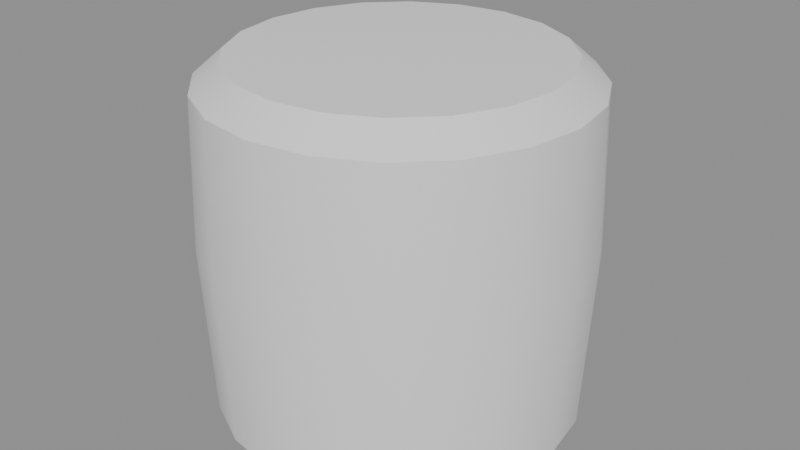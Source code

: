 # Source: round_bale.blend  (saved by Blender 5.2.44; exported with 4.5.12 LTS)
import bpy
from mathutils import Matrix  # noqa: F401  (used for matrix-valued properties, if any)

bpy.ops.wm.read_factory_settings(use_empty=True)
scene = bpy.context.scene
scene.name = 'Scene'

# ---- meshes
me_rubber = bpy.data.meshes.new('rubber')
me_rubber.from_pydata([(0.525, 0.0, 0.0), (0.4993, 0.1622, 0.0), (0.4247, 0.3086, 0.0), (0.3086, 0.4247, 0.0), (0.1622, 0.4993, 0.0), (3.215e-17, 0.525, 0.0), (-0.1622, 0.4993, 0.0), (-0.3086, 0.4247, 0.0), (-0.4247, 0.3086, 0.0), (-0.4993, 0.1622, 0.0), (-0.525, 6.429e-17, 0.0), (-0.4993, -0.1622, 0.0), (-0.4247, -0.3086, 0.0), (-0.3086, -0.4247, 0.0), (-0.1622, -0.4993, 0.0), (-9.644e-17, -0.525, 0.0), (0.1622, -0.4993, 0.0), (0.3086, -0.4247, 0.0), (0.4247, -0.3086, 0.0), (0.4993, -0.1622, 0.0), (0.55, 0.0, 0.5), (0.5231, 0.17, 0.5), (0.445, 0.3233, 0.5), (0.3233, 0.445, 0.5), (0.17, 0.5231, 0.5), (3.368e-17, 0.55, 0.5), (-0.17, 0.5231, 0.5), (-0.3233, 0.445, 0.5), (-0.445, 0.3233, 0.5), (-0.5231, 0.17, 0.5), (-0.55, 6.736e-17, 0.5), (-0.5231, -0.17, 0.5), (-0.445, -0.3233, 0.5), (-0.3233, -0.445, 0.5), (-0.17, -0.5231, 0.5), (-1.01e-16, -0.55, 0.5), (0.17, -0.5231, 0.5), (0.3233, -0.445, 0.5), (0.445, -0.3233, 0.5), (0.5231, -0.17, 0.5), (0.535, 0.0, 0.93), (0.5088, 0.1653, 0.93), (0.4328, 0.3145, 0.93), (0.3145, 0.4328, 0.93), (0.1653, 0.5088, 0.93), (3.276e-17, 0.535, 0.93), (-0.1653, 0.5088, 0.93), (-0.3145, 0.4328, 0.93), (-0.4328, 0.3145, 0.93), (-0.5088, 0.1653, 0.93), (-0.535, 6.552e-17, 0.93), (-0.5088, -0.1653, 0.93), (-0.4328, -0.3145, 0.93), (-0.3145, -0.4328, 0.93), (-0.1653, -0.5088, 0.93), (-9.828e-17, -0.535, 0.93), (0.1653, -0.5088, 0.93), (0.3145, -0.4328, 0.93), (0.4328, -0.3145, 0.93), (0.5088, -0.1653, 0.93), (0.455, 0.0, 1.0), (0.4327, 0.1406, 1.0), (0.3681, 0.2674, 1.0), (0.2674, 0.3681, 1.0), (0.1406, 0.4327, 1.0), (2.786e-17, 0.455, 1.0), (-0.1406, 0.4327, 1.0), (-0.2674, 0.3681, 1.0), (-0.3681, 0.2674, 1.0), (-0.4327, 0.1406, 1.0), (-0.455, 5.572e-17, 1.0), (-0.4327, -0.1406, 1.0), (-0.3681, -0.2674, 1.0), (-0.2674, -0.3681, 1.0), (-0.1406, -0.4327, 1.0), (-8.358e-17, -0.455, 1.0), (0.1406, -0.4327, 1.0), (0.2674, -0.3681, 1.0), (0.3681, -0.2674, 1.0), (0.4327, -0.1406, 1.0), (0.0, 0.0, 1.018)], [], [(0, 1, 21), (0, 21, 20), (1, 2, 22), (1, 22, 21), (2, 3, 23), (2, 23, 22), (3, 4, 24), (3, 24, 23), (4, 5, 25), (4, 25, 24), (5, 6, 26), (5, 26, 25), (6, 7, 27), (6, 27, 26), (7, 8, 28), (7, 28, 27), (8, 9, 29), (8, 29, 28), (9, 10, 30), (9, 30, 29), (10, 11, 31), (10, 31, 30), (11, 12, 32), (11, 32, 31), (12, 13, 33), (12, 33, 32), (13, 14, 34), (13, 34, 33), (14, 15, 35), (14, 35, 34), (15, 16, 36), (15, 36, 35), (16, 17, 37), (16, 37, 36), (17, 18, 38), (17, 38, 37), (18, 19, 39), (18, 39, 38), (19, 0, 20), (19, 20, 39), (20, 21, 41), (20, 41, 40), (21, 22, 42), (21, 42, 41), (22, 23, 43), (22, 43, 42), (23, 24, 44), (23, 44, 43), (24, 25, 45), (24, 45, 44), (25, 26, 46), (25, 46, 45), (26, 27, 47), (26, 47, 46), (27, 28, 48), (27, 48, 47), (28, 29, 49), (28, 49, 48), (29, 30, 50), (29, 50, 49), (30, 31, 51), (30, 51, 50), (31, 32, 52), (31, 52, 51), (32, 33, 53), (32, 53, 52), (33, 34, 54), (33, 54, 53), (34, 35, 55), (34, 55, 54), (35, 36, 56), (35, 56, 55), (36, 37, 57), (36, 57, 56), (37, 38, 58), (37, 58, 57), (38, 39, 59), (38, 59, 58), (39, 20, 40), (39, 40, 59), (40, 41, 61), (40, 61, 60), (41, 42, 62), (41, 62, 61), (42, 43, 63), (42, 63, 62), (43, 44, 64), (43, 64, 63), (44, 45, 65), (44, 65, 64), (45, 46, 66), (45, 66, 65), (46, 47, 67), (46, 67, 66), (47, 48, 68), (47, 68, 67), (48, 49, 69), (48, 69, 68), (49, 50, 70), (49, 70, 69), (50, 51, 71), (50, 71, 70), (51, 52, 72), (51, 72, 71), (52, 53, 73), (52, 73, 72), (53, 54, 74), (53, 74, 73), (54, 55, 75), (54, 75, 74), (55, 56, 76), (55, 76, 75), (56, 57, 77), (56, 77, 76), (57, 58, 78), (57, 78, 77), (58, 59, 79), (58, 79, 78), (59, 40, 60), (59, 60, 79), (60, 61, 80), (61, 62, 80), (62, 63, 80), (63, 64, 80), (64, 65, 80), (65, 66, 80), (66, 67, 80), (67, 68, 80), (68, 69, 80), (69, 70, 80), (70, 71, 80), (71, 72, 80), (72, 73, 80), (73, 74, 80), (74, 75, 80), (75, 76, 80), (76, 77, 80), (77, 78, 80), (78, 79, 80), (79, 60, 80)])
me_rubber.polygons.foreach_set('use_smooth', [True] * 140)
_k = set([(40, 41), (40, 59), (41, 42), (42, 43), (43, 44), (44, 45), (45, 46), (46, 47), (47, 48), (48, 49), (49, 50), (50, 51), (51, 52), (52, 53), (53, 54), (54, 55), (55, 56), (56, 57), (57, 58), (58, 59), (60, 61), (60, 79), (61, 62), (62, 63), (63, 64), (64, 65), (65, 66), (66, 67), (67, 68), (68, 69), (69, 70), (70, 71), (71, 72), (72, 73), (73, 74), (74, 75), (75, 76), (76, 77), (77, 78), (78, 79)])
me_rubber.attributes.new('sharp_edge', 'BOOLEAN', 'EDGE').data.foreach_set('value', [ (min(e.vertices), max(e.vertices)) in _k for e in me_rubber.edges])
me_rubber.update()

# ---- objects
ob_rubber = bpy.data.objects.new('rubber', me_rubber)

# ---- transforms, parenting, visibility, modifiers, constraints
ob_rubber.location = (0.0, 0.0, 0.0)

# ---- collection membership
scene.collection.objects.link(ob_rubber)

# ---- scene / render settings (as saved in the file)
scene.frame_start = 1; scene.frame_end = 250; scene.frame_set(1)
scene.render.engine = 'BLENDER_EEVEE_NEXT'
scene.render.bake_bias = 0.0
scene.render.bake_samples = 0
scene.render.compositor_device = 'GPU'
scene.eevee.use_volume_custom_range = False
scene.eevee.fast_gi_thickness_near = 0.1
scene.eevee.fast_gi_thickness_far = 0.0
scene.eevee.ray_tracing_options.screen_trace_thickness = 0.1
bpy.context.view_layer.update()

# ---- added for rendering (the .blend has no active camera and no usable light): camera, sun + grey world if the file has none
cam_auto = bpy.data.cameras.new('AutoCamera')
cam_auto.lens = 50.0
cam_auto.sensor_width = 36.0
cam_auto.clip_end = 1000.0
ob_auto_camera = bpy.data.objects.new('AutoCamera', cam_auto)
scene.collection.objects.link(ob_auto_camera)
ob_auto_camera.location = (1.7201, -2.06412, 1.88508)
ob_auto_camera.rotation_euler = (1.09748, -7.21219e-08, 0.694738)
scene.camera = ob_auto_camera
light_auto_sun = bpy.data.lights.new('AutoSun', 'SUN')
light_auto_sun.energy = 3.0
light_auto_sun.angle = 0.0523599
ob_auto_sun = bpy.data.objects.new('AutoSun', light_auto_sun)
scene.collection.objects.link(ob_auto_sun)
ob_auto_sun.rotation_euler = (0.872665, 0.174533, 0.523599)
if scene.world is None:
    world_auto = bpy.data.worlds.new('AutoWorld')
    world_auto.color = (0.3, 0.3, 0.3)
    scene.world = world_auto
bpy.context.view_layer.update()

